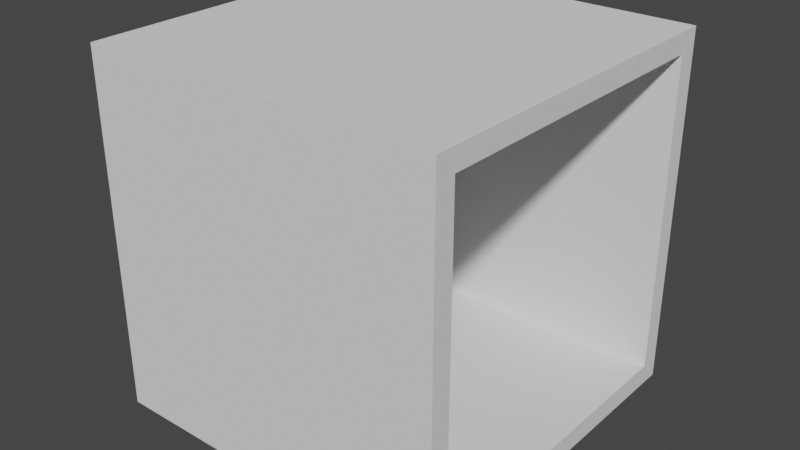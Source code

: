 # Source: something3.blend  (saved by Blender 2.91.10; exported with 4.5.12 LTS)
import bpy
from mathutils import Matrix  # noqa: F401  (used for matrix-valued properties, if any)

bpy.ops.wm.read_factory_settings(use_empty=True)
scene = bpy.context.scene
scene.name = 'Scene'

# ---- collections
col_collection = bpy.data.collections.new('Collection'); scene.collection.children.link(col_collection)
col_mesh = bpy.data.collections.new('Mesh'); scene.collection.children.link(col_mesh)
col_rig = bpy.data.collections.new('Rig'); scene.collection.children.link(col_rig)
col_collision = bpy.data.collections.new('Collision'); scene.collection.children.link(col_collision)
col_extras = bpy.data.collections.new('Extras'); scene.collection.children.link(col_extras)

# ---- world
world_world = bpy.data.worlds.new('World'); scene.world = world_world
world_world.use_nodes = True; world_world.node_tree.nodes.clear()
_N = world_world.node_tree.nodes; _L = world_world.node_tree.links
n0 = _N.new('ShaderNodeOutputWorld'); n0.name = 'World Output'; n0.location = (300, 300)
n1 = _N.new('ShaderNodeBackground'); n1.name = 'Background'; n1.location = (10, 300)
n1.inputs[0].default_value = (0.05088, 0.05088, 0.05088, 1.0)
_L.new(n1.outputs[0], n0.inputs[0])
n0.is_active_output = True
world_world.color = (0.05088, 0.05088, 0.05088)
world_world.use_sun_shadow = False
world_world.sun_shadow_jitter_overblur = 0.0

# ---- meshes
me_plane_001 = bpy.data.meshes.new('Plane.001')
me_plane_001.from_pydata([(-1.0, -1.0, -1.0), (-1.0, -1.0, 1.0), (-0.8438, 1.0, -0.8438), (-0.8438, 1.0, 0.8438), (1.0, -0.8866, -0.8866), (1.0, -0.8866, 0.8866), (1.0, 0.8866, -0.8866), (1.0, 0.8866, 0.8866), (0.8438, 1.0, 0.8438), (0.8438, 1.0, -0.8438), (1.0, -1.0, -1.0), (1.0, -1.0, 1.0), (-0.9359, 0.8866, 0.8866), (-0.9359, 0.8866, -0.8866), (-0.9359, -0.8866, -0.8866), (-0.9359, -0.8866, 0.8866), (-1.0, 1.0, 1.0), (-1.0, 1.0, -1.0), (1.0, 1.0, -1.0), (1.0, 1.0, 1.0), (-0.8438, 1.0, 0.8438), (-0.8438, 1.0, -0.8438), (0.8438, 1.0, -0.8438), (0.8438, 1.0, 0.8438), (-0.8438, 1.0, 0.8438), (-0.8438, 1.0, -0.8438), (0.8438, 1.0, -0.8438), (0.8438, 1.0, 0.8438), (-1.0, 1.0, -1.0), (-1.0, 1.0, -1.0), (-1.0, 1.0, -1.0), (-1.0, -1.0, -1.0), (-1.0, -1.0, -1.0), (-1.0, -1.0, 1.0), (-1.0, -1.0, 1.0), (-1.0, 1.0, 1.0), (-1.0, 1.0, 1.0), (-1.0, 1.0, 1.0), (1.0, 1.0, -1.0), (1.0, 1.0, -1.0), (1.0, 1.0, -1.0), (1.0, 1.0, -1.0), (1.0, 1.0, 1.0), (1.0, 1.0, 1.0), (1.0, 1.0, 1.0), (1.0, 1.0, 1.0), (1.0, -1.0, -1.0), (1.0, -1.0, -1.0), (1.0, -1.0, -1.0), (1.0, -1.0, 1.0), (1.0, -1.0, 1.0), (1.0, -1.0, 1.0), (1.0, 0.8866, 0.8866), (1.0, 0.8866, 0.8866), (1.0, 0.8866, 0.8866), (1.0, 0.8866, -0.8866), (1.0, 0.8866, -0.8866), (1.0, 0.8866, -0.8866), (1.0, -0.8866, -0.8866), (1.0, -0.8866, -0.8866), (1.0, -0.8866, -0.8866), (1.0, -0.8866, 0.8866), (1.0, -0.8866, 0.8866), (1.0, -0.8866, 0.8866), (-0.9359, 0.8866, 0.8866), (-0.9359, 0.8866, 0.8866), (-0.9359, 0.8866, -0.8866), (-0.9359, 0.8866, -0.8866), (-0.9359, -0.8866, -0.8866), (-0.9359, -0.8866, -0.8866), (-0.9359, -0.8866, 0.8866), (-0.9359, -0.8866, 0.8866), (-0.8438, 1.0, 0.8438), (-0.8438, 1.0, 0.8438), (-0.8438, 1.0, -0.8438), (-0.8438, 1.0, -0.8438), (0.8438, 1.0, -0.8438), (0.8438, 1.0, -0.8438), (0.8438, 1.0, 0.8438), (0.8438, 1.0, 0.8438), (-0.8438, 1.0, 0.8438), (-0.8438, 1.0, 0.8438), (-0.8438, 1.0, 0.8438), (-0.8438, 1.0, 0.8438), (-0.8438, 1.0, 0.8438), (-0.8438, 1.0, -0.8438), (-0.8438, 1.0, -0.8438), (-0.8438, 1.0, -0.8438), (-0.8438, 1.0, -0.8438), (-0.8438, 1.0, -0.8438), (0.8438, 1.0, -0.8438), (0.8438, 1.0, -0.8438), (0.8438, 1.0, -0.8438), (0.8438, 1.0, -0.8438), (0.8438, 1.0, -0.8438), (0.8438, 1.0, 0.8438), (0.8438, 1.0, 0.8438), (0.8438, 1.0, 0.8438), (0.8438, 1.0, 0.8438), (0.8438, 1.0, 0.8438), (0.8438, 1.0, 0.8438), (-0.8438, 1.0, 0.8438), (-0.8438, 1.0, -0.8438), (0.8438, 1.0, -0.8438)], [], [(31, 33, 35, 28), (74, 72, 78, 76), (53, 61, 70, 65), (47, 50, 34, 32), (29, 38, 46, 0), (42, 36, 1, 49), (52, 55, 39, 43), (56, 58, 48, 18), (63, 54, 19, 51), (59, 62, 11, 10), (66, 64, 71, 68), (57, 7, 12, 67), (5, 60, 69, 15), (4, 6, 13, 14), (73, 75, 85, 80), (2, 77, 90, 89), (79, 3, 84, 95), (9, 8, 99, 94), (96, 81, 37, 44), (82, 86, 30, 16), (87, 91, 40, 17), (92, 97, 45, 41), (83, 98, 100, 101), (23, 93, 26, 27), (88, 20, 24, 102), (22, 21, 25, 103)])
_uv = me_plane_001.uv_layers.new(name='UVMap')
_uv.uv.foreach_set('vector', [0.375, 0.0, 0.625, 0.0, 0.625, 0.25, 0.375, 0.25, 0.3945, 0.2695, 0.6055, 0.2695, 0.6055, 0.4805, 0.3945, 0.4805, 0.6108, 0.5142, 0.6108, 0.7358, 0.6108, 0.7358, 0.6108, 0.5142, 0.375, 0.75, 0.625, 0.75, 0.625, 1.0, 0.375, 1.0, 0.125, 0.5, 0.375, 0.5, 0.375, 0.75, 0.125, 0.75, 0.625, 0.5, 0.875, 0.5, 0.875, 0.75, 0.625, 0.75, 0.6108, 0.5142, 0.3892, 0.5142, 0.375, 0.5, 0.625, 0.5, 0.3892, 0.5142, 0.3892, 0.7358, 0.375, 0.75, 0.375, 0.5, 0.6108, 0.7358, 0.6108, 0.5142, 0.625, 0.5, 0.625, 0.75, 0.3892, 0.7358, 0.6108, 0.7358, 0.625, 0.75, 0.375, 0.75, 0.3892, 0.5142, 0.6108, 0.5142, 0.6108, 0.7358, 0.3892, 0.7358, 0.3892, 0.5142, 0.6108, 0.5142, 0.6108, 0.5142, 0.3892, 0.5142, 0.6108, 0.7358, 0.3892, 0.7358, 0.3892, 0.7358, 0.6108, 0.7358, 0.3892, 0.7358, 0.3892, 0.5142, 0.3892, 0.5142, 0.3892, 0.7358, 0.6055, 0.2695, 0.3945, 0.2695, 0.3945, 0.2695, 0.6055, 0.2695, 0.3945, 0.2695, 0.3945, 0.4805, 0.3945, 0.4805, 0.3945, 0.2695, 0.6055, 0.4805, 0.6055, 0.2695, 0.6055, 0.2695, 0.6055, 0.4805, 0.3945, 0.4805, 0.6055, 0.4805, 0.6055, 0.4805, 0.3945, 0.4805, 0.6055, 0.4805, 0.6055, 0.2695, 0.625, 0.25, 0.625, 0.5, 0.6055, 0.2695, 0.3945, 0.2695, 0.375, 0.25, 0.625, 0.25, 0.3945, 0.2695, 0.3945, 0.4805, 0.375, 0.5, 0.375, 0.25, 0.3945, 0.4805, 0.6055, 0.4805, 0.625, 0.5, 0.375, 0.5, 0.6055, 0.2695, 0.6055, 0.4805, 0.6055, 0.4805, 0.6055, 0.2695, 0.6055, 0.4805, 0.3945, 0.4805, 0.3945, 0.4805, 0.6055, 0.4805, 0.3945, 0.2695, 0.6055, 0.2695, 0.6055, 0.2695, 0.3945, 0.2695, 0.3945, 0.4805, 0.3945, 0.2695, 0.3945, 0.2695, 0.3945, 0.4805])
me_plane_001.use_remesh_fix_poles = True
me_plane_001.use_remesh_preserve_attributes = False
me_plane_001.use_mirror_vertex_groups = False
me_plane_001.update()

# ---- objects
ob_plane4 = bpy.data.objects.new('Plane4', me_plane_001)

# ---- transforms, parenting, visibility, modifiers, constraints
ob_plane4.location = (0.0, 0.0, 0.0)
ob_plane4.lineart.crease_threshold = 0.0

# ---- collection membership
col_mesh.objects.link(ob_plane4)

# ---- scene / render settings (as saved in the file)
scene.frame_start = 1; scene.frame_end = 250; scene.frame_set(1)
scene.render.engine = 'BLENDER_EEVEE_NEXT'
scene.cycles.use_denoising = False
scene.cycles.samples = 128
scene.cycles.sampling_pattern = 'TABULATED_SOBOL'
scene.cycles.use_adaptive_sampling = False
scene.cycles.use_light_tree = False
scene.view_settings.view_transform = 'Filmic'
bpy.context.view_layer.update()

# ---- added for rendering (the .blend has no active camera and no usable light): camera, sun
cam_auto = bpy.data.cameras.new('AutoCamera')
cam_auto.lens = 50.0
cam_auto.sensor_width = 36.0
cam_auto.clip_end = 1000.0
ob_auto_camera = bpy.data.objects.new('AutoCamera', cam_auto)
scene.collection.objects.link(ob_auto_camera)
ob_auto_camera.location = (3.20507, -3.84609, 2.56406)
ob_auto_camera.rotation_euler = (1.09748, -7.21219e-08, 0.694738)
scene.camera = ob_auto_camera
light_auto_sun = bpy.data.lights.new('AutoSun', 'SUN')
light_auto_sun.energy = 3.0
light_auto_sun.angle = 0.0523599
ob_auto_sun = bpy.data.objects.new('AutoSun', light_auto_sun)
scene.collection.objects.link(ob_auto_sun)
ob_auto_sun.rotation_euler = (0.872665, 0.174533, 0.523599)
bpy.context.view_layer.update()
